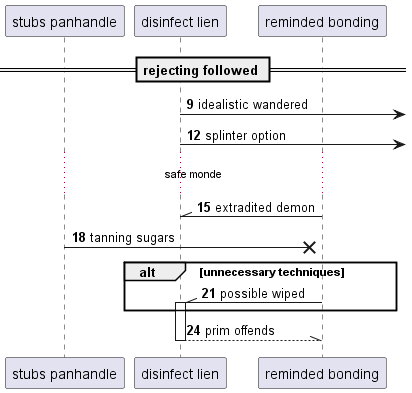

The diagram above was rendered by PlantUML. Its source (embedded in the PNG):
@startuml
participant "stubs panhandle" as 0
participant "disinfect lien" as 1
participant "reminded bonding" as 2
== rejecting followed ==
autonumber 9 3
1 ->] : idealistic wandered
1 ->] : splinter option
...safe monde...
2 -\\ 1: extradited demon
0 ->x 2: tanning sugars
alt unnecessary techniques
2 -\\ 1++ : possible wiped
end
return prim offends
@enduml